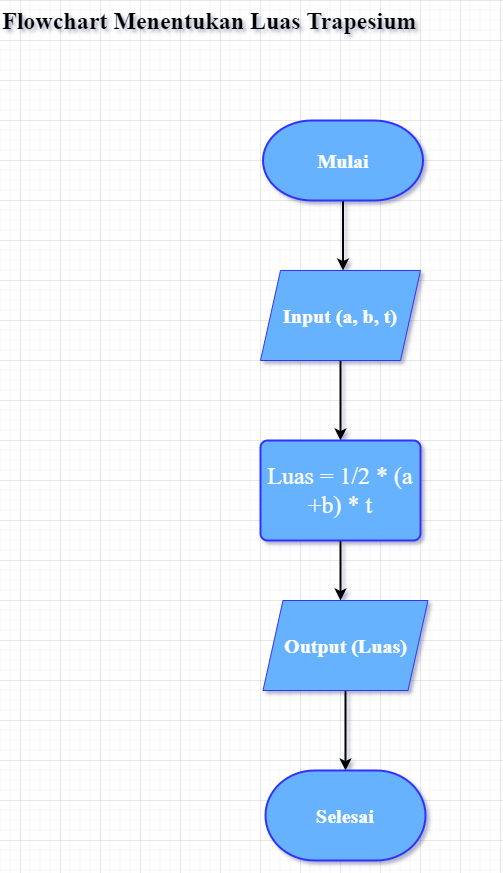

The diagram above was exported from draw.io. Its source (the exported page's mxGraphModel, read from the mxfile embedded in the PNG):
<mxGraphModel dx="1100" dy="494" grid="1" gridSize="10" guides="1" tooltips="1" connect="1" arrows="1" fold="1" page="1" pageScale="1" pageWidth="850" pageHeight="1100" math="0" shadow="0">
  <root>
    <mxCell id="0" />
    <mxCell id="1" parent="0" />
    <mxCell id="EyDFLJI6bxlE5Z2LN-d4-11" style="edgeStyle=orthogonalEdgeStyle;rounded=0;orthogonalLoop=1;jettySize=auto;html=1;exitX=0.5;exitY=1;exitDx=0;exitDy=0;strokeWidth=2;fontFamily=Times New Roman;fontSize=20;fontColor=#FFFFFF;" edge="1" parent="1" source="EyDFLJI6bxlE5Z2LN-d4-2">
      <mxGeometry relative="1" as="geometry">
        <mxPoint x="400" y="480" as="targetPoint" />
      </mxGeometry>
    </mxCell>
    <mxCell id="EyDFLJI6bxlE5Z2LN-d4-2" value="Input (a, b, t)" style="shape=parallelogram;perimeter=parallelogramPerimeter;whiteSpace=wrap;html=1;fixedSize=1;strokeColor=#3333FF;fontFamily=Times New Roman;fontSize=20;fillColor=#66B2FF;fontColor=#ffffff;fontStyle=1" vertex="1" parent="1">
      <mxGeometry x="320" y="310" width="160" height="90" as="geometry" />
    </mxCell>
    <mxCell id="EyDFLJI6bxlE5Z2LN-d4-23" style="edgeStyle=orthogonalEdgeStyle;rounded=0;orthogonalLoop=1;jettySize=auto;html=1;exitX=0.5;exitY=1;exitDx=0;exitDy=0;strokeWidth=2;fontFamily=Times New Roman;fontSize=24;fontColor=#FFFFFF;" edge="1" parent="1" source="EyDFLJI6bxlE5Z2LN-d4-4">
      <mxGeometry relative="1" as="geometry">
        <mxPoint x="405" y="810" as="targetPoint" />
      </mxGeometry>
    </mxCell>
    <mxCell id="EyDFLJI6bxlE5Z2LN-d4-4" value="&lt;b&gt;Output (Luas)&lt;/b&gt;" style="shape=parallelogram;perimeter=parallelogramPerimeter;whiteSpace=wrap;html=1;fixedSize=1;strokeColor=#3333FF;fontFamily=Times New Roman;fontSize=20;fontColor=#FFFFFF;fillColor=#66B2FF;" vertex="1" parent="1">
      <mxGeometry x="322.5" y="640" width="165" height="90" as="geometry" />
    </mxCell>
    <mxCell id="EyDFLJI6bxlE5Z2LN-d4-14" style="edgeStyle=orthogonalEdgeStyle;rounded=0;orthogonalLoop=1;jettySize=auto;html=1;exitX=0.5;exitY=1;exitDx=0;exitDy=0;entryX=0.5;entryY=0;entryDx=0;entryDy=0;strokeWidth=2;fontFamily=Times New Roman;fontSize=20;fontColor=#FFFFFF;" edge="1" parent="1">
      <mxGeometry relative="1" as="geometry">
        <mxPoint x="400" y="580" as="sourcePoint" />
        <mxPoint x="400" y="640" as="targetPoint" />
      </mxGeometry>
    </mxCell>
    <mxCell id="EyDFLJI6bxlE5Z2LN-d4-7" value="&lt;b&gt;Selesai&lt;/b&gt;" style="strokeWidth=2;html=1;shape=mxgraph.flowchart.terminator;whiteSpace=wrap;strokeColor=#3333FF;fontFamily=Times New Roman;fontSize=20;fontColor=#FFFFFF;fillColor=#66B2FF;" vertex="1" parent="1">
      <mxGeometry x="325" y="810" width="160" height="90" as="geometry" />
    </mxCell>
    <mxCell id="EyDFLJI6bxlE5Z2LN-d4-13" style="edgeStyle=orthogonalEdgeStyle;rounded=0;orthogonalLoop=1;jettySize=auto;html=1;exitX=0.5;exitY=1;exitDx=0;exitDy=0;exitPerimeter=0;strokeWidth=2;fontFamily=Times New Roman;fontSize=20;fontColor=#FFFFFF;" edge="1" parent="1" source="EyDFLJI6bxlE5Z2LN-d4-8">
      <mxGeometry relative="1" as="geometry">
        <mxPoint x="402.5" y="310" as="targetPoint" />
      </mxGeometry>
    </mxCell>
    <mxCell id="EyDFLJI6bxlE5Z2LN-d4-8" value="&lt;b&gt;Mulai&lt;/b&gt;" style="strokeWidth=2;html=1;shape=mxgraph.flowchart.terminator;whiteSpace=wrap;strokeColor=#3333FF;fontFamily=Times New Roman;fontSize=20;fontColor=#FFFFFF;fillColor=#66B2FF;" vertex="1" parent="1">
      <mxGeometry x="322.5" y="160" width="160" height="80" as="geometry" />
    </mxCell>
    <mxCell id="EyDFLJI6bxlE5Z2LN-d4-21" value="&lt;font size=&quot;1&quot;&gt;&lt;b style=&quot;font-size: 24px;&quot;&gt;Flowchart Menentukan Luas Trapesium&lt;/b&gt;&lt;/font&gt;" style="text;whiteSpace=wrap;html=1;fontSize=20;fontFamily=Times New Roman;fontColor=#000000;" vertex="1" parent="1">
      <mxGeometry x="60" y="40" width="490" height="60" as="geometry" />
    </mxCell>
    <mxCell id="EyDFLJI6bxlE5Z2LN-d4-22" value="&lt;font color=&quot;#ffffff&quot;&gt;Luas = 1/2 * (a +b) * t&lt;/font&gt;" style="rounded=1;whiteSpace=wrap;html=1;absoluteArcSize=1;arcSize=14;strokeWidth=2;strokeColor=#3333FF;fontFamily=Times New Roman;fontSize=24;fontColor=#000000;fillColor=#66B2FF;" vertex="1" parent="1">
      <mxGeometry x="320" y="480" width="160" height="100" as="geometry" />
    </mxCell>
  </root>
</mxGraphModel>